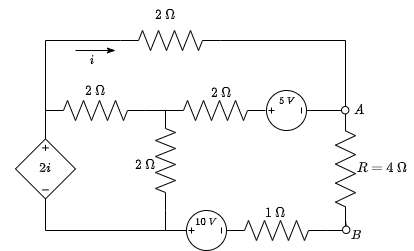

The diagram above was exported from draw.io. Its source (the exported page's mxGraphModel, read from the mxfile embedded in the PNG):
<mxGraphModel dx="1527" dy="730" grid="1" gridSize="10" guides="1" tooltips="1" connect="1" arrows="1" fold="1" page="1" pageScale="1" pageWidth="827" pageHeight="1169" math="1" shadow="0">
  <root>
    <mxCell id="0" />
    <mxCell id="1" parent="0" />
    <mxCell id="cuSPk8rI0u6Zte8mfrFf-8" value="\[ 10 \ V \]" style="text;strokeColor=none;align=center;fillColor=none;html=1;verticalAlign=middle;whiteSpace=wrap;rounded=0;fontSize=9;" parent="1" vertex="1">
      <mxGeometry x="231" y="297" width="60" height="30" as="geometry" />
    </mxCell>
    <mxCell id="cuSPk8rI0u6Zte8mfrFf-11" value="" style="pointerEvents=1;verticalLabelPosition=bottom;shadow=0;dashed=0;align=center;html=1;verticalAlign=top;shape=mxgraph.electrical.resistors.resistor_2;" parent="1" vertex="1">
      <mxGeometry x="220" y="190" width="100" height="20" as="geometry" />
    </mxCell>
    <mxCell id="cuSPk8rI0u6Zte8mfrFf-12" value="\[ 2 \ \Omega \]" style="text;strokeColor=none;align=center;fillColor=none;html=1;verticalAlign=middle;whiteSpace=wrap;rounded=0;" parent="1" vertex="1">
      <mxGeometry x="190" y="90" width="60" height="30" as="geometry" />
    </mxCell>
    <mxCell id="cuSPk8rI0u6Zte8mfrFf-16" value="\[ B \]" style="text;strokeColor=none;align=center;fillColor=none;html=1;verticalAlign=middle;whiteSpace=wrap;rounded=0;" parent="1" vertex="1">
      <mxGeometry x="381" y="310" width="60" height="30" as="geometry" />
    </mxCell>
    <mxCell id="cuSPk8rI0u6Zte8mfrFf-17" value="" style="endArrow=classicThin;html=1;rounded=0;endFill=1;" parent="1" edge="1">
      <mxGeometry width="50" height="50" relative="1" as="geometry">
        <mxPoint x="130" y="140" as="sourcePoint" />
        <mxPoint x="170" y="140" as="targetPoint" />
      </mxGeometry>
    </mxCell>
    <mxCell id="cuSPk8rI0u6Zte8mfrFf-18" value="\[ i \]" style="text;strokeColor=none;align=center;fillColor=none;html=1;verticalAlign=middle;whiteSpace=wrap;rounded=0;" parent="1" vertex="1">
      <mxGeometry x="102" y="135" width="90" height="30" as="geometry" />
    </mxCell>
    <mxCell id="cuSPk8rI0u6Zte8mfrFf-19" value="" style="pointerEvents=1;verticalLabelPosition=bottom;shadow=0;dashed=0;align=center;html=1;verticalAlign=top;shape=mxgraph.electrical.resistors.resistor_2;rotation=90;" parent="1" vertex="1">
      <mxGeometry x="170" y="240" width="100" height="20" as="geometry" />
    </mxCell>
    <mxCell id="cuSPk8rI0u6Zte8mfrFf-20" value="" style="pointerEvents=1;verticalLabelPosition=bottom;shadow=0;dashed=0;align=center;html=1;verticalAlign=top;shape=mxgraph.electrical.resistors.resistor_2;rotation=90;" parent="1" vertex="1">
      <mxGeometry x="340.63" y="248.38" width="118.75" height="20" as="geometry" />
    </mxCell>
    <mxCell id="cuSPk8rI0u6Zte8mfrFf-21" value="" style="pointerEvents=1;verticalLabelPosition=bottom;shadow=0;dashed=0;align=center;html=1;verticalAlign=top;shape=mxgraph.electrical.resistors.resistor_2;" parent="1" vertex="1">
      <mxGeometry x="281" y="310" width="100" height="20" as="geometry" />
    </mxCell>
    <mxCell id="cuSPk8rI0u6Zte8mfrFf-22" value="" style="pointerEvents=1;verticalLabelPosition=bottom;shadow=0;dashed=0;align=center;html=1;verticalAlign=top;shape=mxgraph.electrical.resistors.resistor_2;" parent="1" vertex="1">
      <mxGeometry x="100" y="190" width="100" height="20" as="geometry" />
    </mxCell>
    <mxCell id="cuSPk8rI0u6Zte8mfrFf-23" value="" style="pointerEvents=1;verticalLabelPosition=bottom;shadow=0;dashed=0;align=center;html=1;verticalAlign=top;shape=mxgraph.electrical.resistors.resistor_2;" parent="1" vertex="1">
      <mxGeometry x="175" y="120" width="100" height="20" as="geometry" />
    </mxCell>
    <mxCell id="cuSPk8rI0u6Zte8mfrFf-24" value="" style="pointerEvents=1;verticalLabelPosition=bottom;shadow=0;dashed=0;align=center;html=1;verticalAlign=top;shape=mxgraph.electrical.signal_sources.source;aspect=fixed;points=[[0.5,0,0],[1,0.5,0],[0.5,1,0],[0,0.5,0]];elSignalType=dc3;rotation=-90;fillColor=none;" parent="1" vertex="1">
      <mxGeometry x="241" y="300" width="40" height="40" as="geometry" />
    </mxCell>
    <mxCell id="cuSPk8rI0u6Zte8mfrFf-25" value="" style="pointerEvents=1;verticalLabelPosition=bottom;shadow=0;dashed=0;align=center;html=1;verticalAlign=top;shape=mxgraph.electrical.signal_sources.source;aspect=fixed;points=[[0.5,0,0],[1,0.5,0],[0.5,1,0],[0,0.5,0]];elSignalType=dc3;rotation=-90;" parent="1" vertex="1">
      <mxGeometry x="321" y="180" width="40" height="40" as="geometry" />
    </mxCell>
    <mxCell id="cuSPk8rI0u6Zte8mfrFf-26" value="" style="endArrow=none;html=1;rounded=0;" parent="1" edge="1">
      <mxGeometry width="50" height="50" relative="1" as="geometry">
        <mxPoint x="361" y="200" as="sourcePoint" />
        <mxPoint x="400" y="200" as="targetPoint" />
      </mxGeometry>
    </mxCell>
    <mxCell id="cuSPk8rI0u6Zte8mfrFf-27" value="" style="endArrow=none;html=1;rounded=0;" parent="1" edge="1">
      <mxGeometry width="50" height="50" relative="1" as="geometry">
        <mxPoint x="381" y="320" as="sourcePoint" />
        <mxPoint x="399" y="320" as="targetPoint" />
      </mxGeometry>
    </mxCell>
    <mxCell id="cuSPk8rI0u6Zte8mfrFf-28" value="" style="endArrow=none;html=1;rounded=0;exitX=1;exitY=0.5;exitDx=0;exitDy=0;exitPerimeter=0;" parent="1" source="cuSPk8rI0u6Zte8mfrFf-23" edge="1">
      <mxGeometry width="50" height="50" relative="1" as="geometry">
        <mxPoint x="270" y="270" as="sourcePoint" />
        <mxPoint x="400" y="130" as="targetPoint" />
      </mxGeometry>
    </mxCell>
    <mxCell id="cuSPk8rI0u6Zte8mfrFf-29" value="" style="endArrow=none;html=1;rounded=0;" parent="1" edge="1">
      <mxGeometry width="50" height="50" relative="1" as="geometry">
        <mxPoint x="100" y="130" as="sourcePoint" />
        <mxPoint x="175" y="130" as="targetPoint" />
      </mxGeometry>
    </mxCell>
    <mxCell id="cuSPk8rI0u6Zte8mfrFf-30" value="" style="endArrow=none;html=1;rounded=0;" parent="1" edge="1">
      <mxGeometry width="50" height="50" relative="1" as="geometry">
        <mxPoint x="200" y="200" as="sourcePoint" />
        <mxPoint x="220" y="200" as="targetPoint" />
      </mxGeometry>
    </mxCell>
    <mxCell id="cuSPk8rI0u6Zte8mfrFf-32" value="" style="endArrow=none;html=1;rounded=0;" parent="1" edge="1">
      <mxGeometry width="50" height="50" relative="1" as="geometry">
        <mxPoint x="400" y="200" as="sourcePoint" />
        <mxPoint x="400" y="130" as="targetPoint" />
      </mxGeometry>
    </mxCell>
    <mxCell id="cuSPk8rI0u6Zte8mfrFf-33" value="" style="endArrow=none;html=1;rounded=0;exitX=0.5;exitY=0;exitDx=0;exitDy=0;exitPerimeter=0;" parent="1" edge="1">
      <mxGeometry width="50" height="50" relative="1" as="geometry">
        <mxPoint x="241" y="320" as="sourcePoint" />
        <mxPoint x="100" y="320" as="targetPoint" />
      </mxGeometry>
    </mxCell>
    <mxCell id="cuSPk8rI0u6Zte8mfrFf-34" value="" style="endArrow=none;html=1;rounded=0;exitX=1;exitY=0.5;exitDx=0;exitDy=0;exitPerimeter=0;" parent="1" source="cuSPk8rI0u6Zte8mfrFf-19" edge="1">
      <mxGeometry width="50" height="50" relative="1" as="geometry">
        <mxPoint x="270" y="270" as="sourcePoint" />
        <mxPoint x="220" y="320" as="targetPoint" />
      </mxGeometry>
    </mxCell>
    <mxCell id="cuSPk8rI0u6Zte8mfrFf-36" value="" style="endArrow=none;html=1;rounded=0;startArrow=none;" parent="1" source="cuSPk8rI0u6Zte8mfrFf-52" edge="1">
      <mxGeometry width="50" height="50" relative="1" as="geometry">
        <mxPoint x="400" y="320" as="sourcePoint" />
        <mxPoint x="400" y="310" as="targetPoint" />
      </mxGeometry>
    </mxCell>
    <mxCell id="cuSPk8rI0u6Zte8mfrFf-38" value="" style="endArrow=none;html=1;rounded=0;exitX=0;exitY=0.5;exitDx=0;exitDy=0;exitPerimeter=0;" parent="1" source="cuSPk8rI0u6Zte8mfrFf-22" edge="1">
      <mxGeometry width="50" height="50" relative="1" as="geometry">
        <mxPoint x="270" y="270" as="sourcePoint" />
        <mxPoint x="100" y="130" as="targetPoint" />
      </mxGeometry>
    </mxCell>
    <mxCell id="cuSPk8rI0u6Zte8mfrFf-39" value="" style="pointerEvents=1;verticalLabelPosition=bottom;shadow=0;dashed=0;align=center;html=1;verticalAlign=top;shape=mxgraph.electrical.signal_sources.source;aspect=fixed;points=[[0.5,0,0],[1,0.5,0],[0.5,1,0],[0,0.5,0]];elSourceType=dependent;elSignalType=dc3;" parent="1" vertex="1">
      <mxGeometry x="70" y="228.38" width="60" height="60" as="geometry" />
    </mxCell>
    <mxCell id="cuSPk8rI0u6Zte8mfrFf-40" value="" style="endArrow=none;html=1;rounded=0;entryX=0.5;entryY=1;entryDx=0;entryDy=0;entryPerimeter=0;" parent="1" target="cuSPk8rI0u6Zte8mfrFf-39" edge="1">
      <mxGeometry width="50" height="50" relative="1" as="geometry">
        <mxPoint x="100" y="320" as="sourcePoint" />
        <mxPoint x="320" y="220" as="targetPoint" />
      </mxGeometry>
    </mxCell>
    <mxCell id="cuSPk8rI0u6Zte8mfrFf-41" value="" style="endArrow=none;html=1;rounded=0;exitX=0.5;exitY=0;exitDx=0;exitDy=0;exitPerimeter=0;" parent="1" source="cuSPk8rI0u6Zte8mfrFf-39" edge="1">
      <mxGeometry width="50" height="50" relative="1" as="geometry">
        <mxPoint x="270" y="270" as="sourcePoint" />
        <mxPoint x="100" y="200" as="targetPoint" />
      </mxGeometry>
    </mxCell>
    <mxCell id="cuSPk8rI0u6Zte8mfrFf-42" value="\[ 2 \ \Omega \]" style="text;strokeColor=none;align=center;fillColor=none;html=1;verticalAlign=middle;whiteSpace=wrap;rounded=0;" parent="1" vertex="1">
      <mxGeometry x="120" y="166" width="60" height="30" as="geometry" />
    </mxCell>
    <mxCell id="cuSPk8rI0u6Zte8mfrFf-43" value="\[ 2 \ \Omega \]" style="text;strokeColor=none;align=center;fillColor=none;html=1;verticalAlign=middle;whiteSpace=wrap;rounded=0;" parent="1" vertex="1">
      <mxGeometry x="246" y="168" width="60" height="30" as="geometry" />
    </mxCell>
    <mxCell id="cuSPk8rI0u6Zte8mfrFf-44" value="\[ 2 \ \Omega \]" style="text;strokeColor=none;align=center;fillColor=none;html=1;verticalAlign=middle;whiteSpace=wrap;rounded=0;" parent="1" vertex="1">
      <mxGeometry x="170" y="240" width="60" height="30" as="geometry" />
    </mxCell>
    <mxCell id="cuSPk8rI0u6Zte8mfrFf-45" value="\[ 1 \ \Omega \]" style="text;strokeColor=none;align=center;fillColor=none;html=1;verticalAlign=middle;whiteSpace=wrap;rounded=0;" parent="1" vertex="1">
      <mxGeometry x="300" y="288.38" width="60" height="30" as="geometry" />
    </mxCell>
    <mxCell id="cuSPk8rI0u6Zte8mfrFf-46" value="\[ R=4 \ \Omega \]" style="text;strokeColor=none;align=center;fillColor=none;html=1;verticalAlign=middle;whiteSpace=wrap;rounded=0;" parent="1" vertex="1">
      <mxGeometry x="407.38" y="243.38" width="60" height="30" as="geometry" />
    </mxCell>
    <mxCell id="cuSPk8rI0u6Zte8mfrFf-47" value="\[ 5 \ V \]" style="text;strokeColor=none;align=center;fillColor=none;html=1;verticalAlign=middle;whiteSpace=wrap;rounded=0;fontSize=9;" parent="1" vertex="1">
      <mxGeometry x="312" y="176" width="60" height="30" as="geometry" />
    </mxCell>
    <mxCell id="cuSPk8rI0u6Zte8mfrFf-48" value="\[ 2i \]" style="text;strokeColor=none;align=center;fillColor=none;html=1;verticalAlign=middle;whiteSpace=wrap;rounded=0;" parent="1" vertex="1">
      <mxGeometry x="55" y="243.38" width="90" height="30" as="geometry" />
    </mxCell>
    <mxCell id="cuSPk8rI0u6Zte8mfrFf-51" value="" style="ellipse;whiteSpace=wrap;html=1;aspect=fixed;fontSize=9;fillColor=default;" parent="1" vertex="1">
      <mxGeometry x="396" y="196" width="7.38" height="7.38" as="geometry" />
    </mxCell>
    <mxCell id="cuSPk8rI0u6Zte8mfrFf-53" value="" style="endArrow=none;html=1;rounded=0;" parent="1" target="cuSPk8rI0u6Zte8mfrFf-52" edge="1">
      <mxGeometry width="50" height="50" relative="1" as="geometry">
        <mxPoint x="400" y="320" as="sourcePoint" />
        <mxPoint x="400" y="310" as="targetPoint" />
      </mxGeometry>
    </mxCell>
    <mxCell id="cuSPk8rI0u6Zte8mfrFf-52" value="" style="ellipse;whiteSpace=wrap;html=1;aspect=fixed;fontSize=9;fillColor=default;" parent="1" vertex="1">
      <mxGeometry x="397" y="315.62" width="7.38" height="7.38" as="geometry" />
    </mxCell>
    <mxCell id="cuSPk8rI0u6Zte8mfrFf-54" value="\[ A \]" style="text;strokeColor=none;align=center;fillColor=none;html=1;verticalAlign=middle;whiteSpace=wrap;rounded=0;" parent="1" vertex="1">
      <mxGeometry x="384" y="185" width="60" height="30" as="geometry" />
    </mxCell>
  </root>
</mxGraphModel>